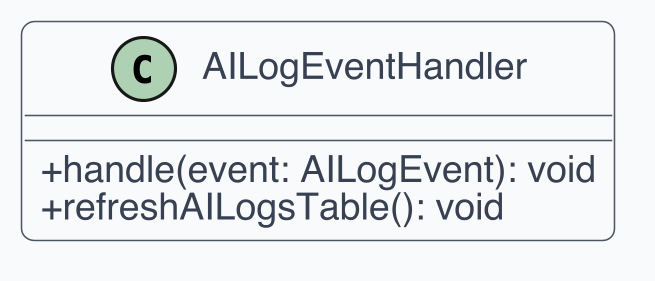

The diagram above was rendered by PlantUML. Its source (embedded in the PNG):
@startuml
!include _style.iuml
class AILogEventHandler {
  +handle(event: AILogEvent): void
  +refreshAILogsTable(): void
}
@enduml